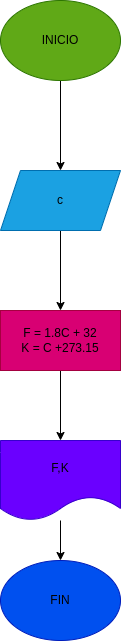

The diagram above was exported from draw.io. Its source (the exported page's mxGraphModel, read from the mxfile embedded in the PNG):
<mxGraphModel dx="662" dy="411" grid="1" gridSize="10" guides="1" tooltips="1" connect="1" arrows="1" fold="1" page="1" pageScale="1" pageWidth="827" pageHeight="1169" math="0" shadow="0">
  <root>
    <mxCell id="0" />
    <mxCell id="1" parent="0" />
    <mxCell id="4" value="" style="edgeStyle=none;html=1;" edge="1" parent="1" source="2" target="3">
      <mxGeometry relative="1" as="geometry" />
    </mxCell>
    <mxCell id="2" value="&lt;font color=&quot;#000000&quot;&gt;INICIO&lt;/font&gt;" style="ellipse;whiteSpace=wrap;html=1;fillColor=#60a917;fontColor=#ffffff;strokeColor=#2D7600;" vertex="1" parent="1">
      <mxGeometry x="120" y="40" width="120" height="80" as="geometry" />
    </mxCell>
    <mxCell id="6" value="" style="edgeStyle=none;html=1;" edge="1" parent="1" source="3" target="5">
      <mxGeometry relative="1" as="geometry" />
    </mxCell>
    <mxCell id="3" value="&lt;font color=&quot;#000000&quot;&gt;c&lt;/font&gt;" style="shape=parallelogram;perimeter=parallelogramPerimeter;whiteSpace=wrap;html=1;fixedSize=1;fillColor=#1ba1e2;fontColor=#ffffff;strokeColor=#006EAF;" vertex="1" parent="1">
      <mxGeometry x="120" y="210" width="120" height="60" as="geometry" />
    </mxCell>
    <mxCell id="8" value="" style="edgeStyle=none;html=1;" edge="1" parent="1" source="5" target="7">
      <mxGeometry relative="1" as="geometry" />
    </mxCell>
    <mxCell id="5" value="&lt;font color=&quot;#000000&quot;&gt;F = 1.8C + 32&lt;br&gt;K = C +273.15&lt;br&gt;&lt;/font&gt;" style="whiteSpace=wrap;html=1;fillColor=#d80073;fontColor=#ffffff;strokeColor=#A50040;" vertex="1" parent="1">
      <mxGeometry x="120" y="350" width="120" height="60" as="geometry" />
    </mxCell>
    <mxCell id="10" value="" style="edgeStyle=none;html=1;" edge="1" parent="1" source="7" target="9">
      <mxGeometry relative="1" as="geometry" />
    </mxCell>
    <mxCell id="7" value="&lt;font color=&quot;#000000&quot;&gt;F,K&lt;/font&gt;" style="shape=document;whiteSpace=wrap;html=1;boundedLbl=1;fillColor=#6a00ff;fontColor=#ffffff;strokeColor=#3700CC;" vertex="1" parent="1">
      <mxGeometry x="120" y="480" width="120" height="80" as="geometry" />
    </mxCell>
    <mxCell id="9" value="&lt;font color=&quot;#000000&quot;&gt;FIN&lt;/font&gt;" style="ellipse;whiteSpace=wrap;html=1;fillColor=#0050ef;fontColor=#ffffff;strokeColor=#001DBC;" vertex="1" parent="1">
      <mxGeometry x="120" y="600" width="120" height="80" as="geometry" />
    </mxCell>
  </root>
</mxGraphModel>